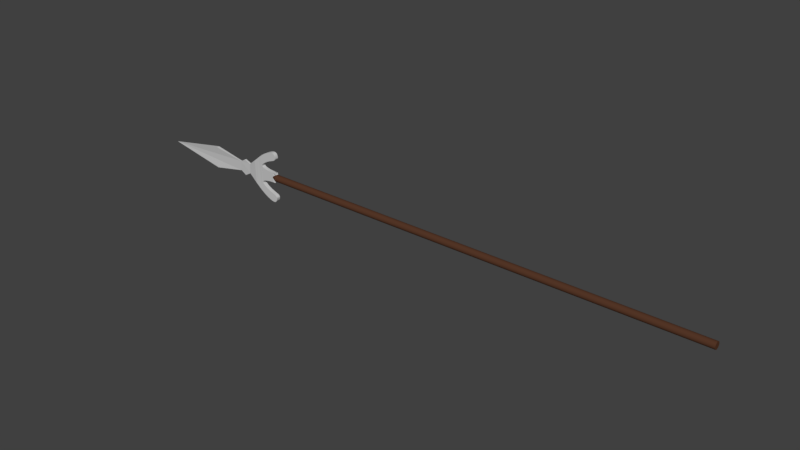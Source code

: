 # Source: LANZA_1.blend  (saved by Blender 2.78.0; exported with 4.5.12 LTS)
import bpy
from mathutils import Matrix  # noqa: F401  (used for matrix-valued properties, if any)

bpy.ops.wm.read_factory_settings(use_empty=True)
scene = bpy.context.scene
scene.name = 'Scene'

# ---- collections
col_collection_5 = bpy.data.collections.new('Collection 5'); scene.collection.children.link(col_collection_5)

# ---- materials (node trees are filled in below, after node groups)
mat_metal = bpy.data.materials.new('metal')
mat_metal.alpha_threshold = 0.0
mat_metal.use_transparent_shadow = False
mat_metal.diffuse_color = (0.5815, 0.5815, 0.5815, 1.0)
mat_metal.roughness = 0.5
mat_madera = bpy.data.materials.new('madera')
mat_madera.alpha_threshold = 0.0
mat_madera.use_transparent_shadow = False
mat_madera.diffuse_color = (0.09272, 0.03836, 0.02074, 1.0)
mat_madera.roughness = 0.5

# ---- material node trees

# ---- world
world_world = bpy.data.worlds.new('World'); scene.world = world_world
world_world.color = (0.05088, 0.05088, 0.05088)
world_world.use_sun_shadow = False
world_world.sun_shadow_jitter_overblur = 0.0
world_world.cycles.sampling_method = 'MANUAL'

# ---- meshes
me_mesh = bpy.data.meshes.new('Mesh')
me_mesh.from_pydata([(-1.361, 1.136, -0.2052), (-1.237, 1.239, -0.2043), (-1.116, 1.34, -0.2029), (-0.9987, 1.44, -0.2011), (-0.8826, 1.538, -0.1991), (-0.767, 1.633, -0.1969), (-0.6507, 1.725, -0.1948), (-0.5328, 1.814, -0.1928), (-0.412, 1.9, -0.191), (-0.2875, 1.981, -0.1896), (-0.158, 2.058, -0.1886), (-0.02248, 2.131, -0.1883), (0.1262, 2.203, -0.1883), (0.2711, 2.268, -0.1883), (0.4109, 2.323, -0.1883), (0.544, 2.366, -0.1883), (0.6688, 2.393, -0.1883), (0.784, 2.403, -0.1883), (0.8879, 2.393, -0.1883), (0.979, 2.361, -0.1883), (1.056, 2.304, -0.1883), (1.117, 2.22, -0.1883), (1.161, 2.107, -0.1883), (1.186, 1.961, -0.1883), (1.177, 1.874, -0.1883), (1.135, 1.802, -0.1883), (1.063, 1.742, -0.1883), (0.9648, 1.688, -0.1883), (0.8429, 1.638, -0.1883), (0.7008, 1.585, -0.1883), (0.5418, 1.528, -0.1883), (0.3691, 1.46, -0.1883), (0.186, 1.378, -0.1883), (-0.004288, 1.279, -0.1883), (-0.1985, 1.156, -0.1883), (-0.3934, 1.007, -0.1883), (-0.4867, 0.9054, -0.1883), (-0.5143, 0.8154, -0.1883), (-0.4831, 0.7369, -0.1883), (-0.3997, 0.6693, -0.1883), (-0.2711, 0.6119, -0.1883), (-0.1042, 0.5641, -0.1883), (0.09427, 0.5254, -0.1883), (0.3175, 0.4951, -0.1883), (0.5585, 0.4725, -0.1883), (0.8106, 0.4572, -0.1883), (1.067, 0.4484, -0.1883), (1.31, 0.0194, -0.03604), (1.309, 0.002891, -0.03604), (1.309, -0.01245, -0.03604), (1.308, -0.02673, -0.03604), (1.308, -0.04006, -0.03604), (1.308, -0.05257, -0.03604), (1.307, -0.06436, -0.03604), (1.307, -0.07554, -0.03604), (1.307, -0.08624, -0.03604), (1.307, -0.09656, -0.03604), (1.308, -0.1066, -0.03604), (1.308, -0.1165, -0.03604), (1.308, -0.1264, -0.03604), (-2.267, -0.4986, -0.09212), (-1.375, -1.132, -0.1783), (-1.251, -1.235, -0.1792), (-1.131, -1.336, -0.1806), (-1.013, -1.436, -0.1824), (-0.897, -1.534, -0.1844), (-0.7813, -1.629, -0.1866), (-0.6651, -1.721, -0.1887), (-0.5471, -1.81, -0.1907), (-0.4264, -1.895, -0.1925), (-0.3018, -1.977, -0.1939), (-0.1723, -2.054, -0.1949), (-0.03684, -2.127, -0.1952), (0.1118, -2.199, -0.1952), (0.2568, -2.264, -0.1952), (0.3965, -2.319, -0.1952), (0.5296, -2.361, -0.1952), (0.6545, -2.389, -0.1952), (0.7696, -2.399, -0.1952), (0.8735, -2.389, -0.1952), (0.9646, -2.357, -0.1952), (1.041, -2.3, -0.1952), (1.103, -2.216, -0.1952), (1.146, -2.102, -0.1952), (1.171, -1.957, -0.1952), (1.163, -1.87, -0.1952), (1.121, -1.798, -0.1952), (1.049, -1.738, -0.1952), (0.9505, -1.684, -0.1952), (0.8285, -1.634, -0.1952), (0.6865, -1.581, -0.1952), (0.5274, -1.524, -0.1952), (0.3548, -1.456, -0.1952), (0.1716, -1.374, -0.1952), (-0.01865, -1.274, -0.1952), (-0.2129, -1.152, -0.1952), (-0.4078, -1.003, -0.1952), (-0.5011, -0.9012, -0.1952), (-0.5287, -0.8113, -0.1952), (-0.4974, -0.7328, -0.1952), (-0.4141, -0.6652, -0.1952), (-0.2855, -0.6078, -0.1952), (-0.1186, -0.56, -0.1952), (0.07991, -0.5213, -0.1952), (0.3031, -0.4909, -0.1952), (0.5441, -0.4684, -0.1952), (0.7962, -0.4531, -0.1952), (1.052, -0.4443, -0.1952), (1.308, -0.1271, -0.03718), (-1.239, 1.239, 0.1614), (-1.119, 1.341, 0.1629), (-1.001, 1.44, 0.1646), (-0.8848, 1.538, 0.1667), (-0.7692, 1.633, 0.1688), (-0.6529, 1.725, 0.1709), (-0.535, 1.814, 0.173), (-0.4143, 1.9, 0.1747), (-0.2897, 1.981, 0.1762), (-0.1602, 2.059, 0.1771), (-0.02471, 2.131, 0.1774), (0.1239, 2.204, 0.1774), (0.2689, 2.269, 0.1774), (0.4087, 2.324, 0.1774), (0.5417, 2.366, 0.1774), (0.6666, 2.393, 0.1774), (0.7817, 2.403, 0.1774), (0.8856, 2.393, 0.1774), (0.9768, 2.361, 0.1774), (1.054, 2.304, 0.1774), (1.115, 2.22, 0.1774), (1.159, 2.107, 0.1774), (1.184, 1.962, 0.1774), (1.175, 1.874, 0.1774), (1.133, 1.803, 0.1774), (1.061, 1.742, 0.1774), (0.9626, 1.689, 0.1774), (0.8407, 1.638, 0.1774), (0.6986, 1.586, 0.1774), (0.5396, 1.528, 0.1774), (0.3669, 1.46, 0.1774), (0.1838, 1.379, 0.1774), (-0.006522, 1.279, 0.1774), (-0.2007, 1.157, 0.1774), (-0.3957, 1.008, 0.1774), (-0.489, 0.9057, 0.1774), (-0.5166, 0.8157, 0.1774), (-0.4853, 0.7372, 0.1774), (-0.4019, 0.6696, 0.1774), (-0.2734, 0.6122, 0.1774), (-0.1064, 0.5644, 0.1774), (0.09204, 0.5257, 0.1774), (0.3152, 0.4954, 0.1774), (0.5563, 0.4728, 0.1774), (0.8083, 0.4575, 0.1774), (1.065, 0.4487, 0.1774), (1.31, 0.01945, 0.02434), (1.309, 0.002941, 0.02434), (1.308, -0.0124, 0.02434), (1.308, -0.02668, 0.02434), (1.307, -0.04001, 0.02434), (1.307, -0.05252, 0.02434), (1.307, -0.06431, 0.02434), (1.307, -0.07549, 0.02434), (1.307, -0.08619, 0.02434), (1.307, -0.09651, 0.02434), (1.307, -0.1066, 0.02434), (1.308, -0.1165, 0.02434), (1.308, -0.1264, 0.02434), (-1.377, -1.132, 0.1875), (-1.253, -1.234, 0.1865), (-1.133, -1.336, 0.1851), (-1.015, -1.436, 0.1833), (-0.8992, -1.533, 0.1813), (-0.7836, -1.628, 0.1792), (-0.6673, -1.721, 0.177), (-0.5494, -1.81, 0.175), (-0.4286, -1.895, 0.1732), (-0.3041, -1.977, 0.1718), (-0.1746, -2.054, 0.1709), (-0.03907, -2.126, 0.1705), (0.1096, -2.199, 0.1705), (0.2545, -2.264, 0.1705), (0.3943, -2.319, 0.1705), (0.5274, -2.361, 0.1705), (0.6522, -2.388, 0.1705), (0.7674, -2.398, 0.1705), (0.8713, -2.388, 0.1705), (0.9624, -2.356, 0.1705), (1.039, -2.3, 0.1705), (1.1, -2.216, 0.1705), (1.144, -2.102, 0.1705), (1.169, -1.957, 0.1705), (1.16, -1.87, 0.1705), (1.119, -1.798, 0.1705), (1.047, -1.738, 0.1705), (0.9482, -1.684, 0.1705), (0.8263, -1.633, 0.1705), (0.6842, -1.581, 0.1705), (0.5252, -1.523, 0.1705), (0.3525, -1.456, 0.1705), (0.1694, -1.374, 0.1705), (-0.02088, -1.274, 0.1705), (-0.2151, -1.152, 0.1705), (-0.41, -1.003, 0.1705), (-0.5033, -0.9009, 0.1705), (-0.5309, -0.811, 0.1705), (-0.4996, -0.7325, 0.1705), (-0.4163, -0.6649, 0.1705), (-0.2877, -0.6075, 0.1705), (-0.1208, -0.5597, 0.1705), (0.07768, -0.521, 0.1705), (0.3009, -0.4906, 0.1705), (0.5419, -0.4681, 0.1705), (0.794, -0.4528, 0.1705), (1.05, -0.444, 0.1705), (1.307, -0.127, 0.0232), (-1.492, 1.032, 0.1602), (-1.363, 1.136, 0.1605), (-2.269, 0.4219, 0.0513), (-1.49, 1.032, -0.2056), (-2.267, -0.4986, 0.07133), (-6.594, 0.9156, 0.1014), (-2.916, -0.8594, 0.05131), (-3.462, -0.545, 0.03273), (-2.916, 0.6842, 0.05131), (-3.462, 0.3698, 0.03273), (-12.45, -0.108, -0.03989), (-6.594, -1.132, 0.1014), (-2.269, 0.4219, -0.1121), (-2.916, 0.6842, -0.1121), (-3.462, 0.3698, -0.08657), (-6.594, 0.9156, -0.1655), (-2.916, -0.8594, -0.1121), (-6.594, -1.132, -0.08102), (-3.462, -0.545, -0.0488)], [], [(90, 91, 198, 197), (51, 50, 158, 159), (0, 219, 216, 217), (91, 92, 199, 198), (52, 51, 159, 160), (1, 0, 217, 109), (92, 93, 200, 199), (53, 52, 160, 161), (2, 1, 109, 110), (93, 94, 201, 200), (54, 53, 161, 162), (3, 2, 110, 111), (94, 95, 202, 201), (55, 54, 162, 163), (4, 3, 111, 112), (95, 96, 203, 202), (56, 55, 163, 164), (5, 4, 112, 113), (96, 97, 204, 203), (57, 56, 164, 165), (6, 5, 113, 114), (97, 98, 205, 204), (58, 57, 165, 166), (7, 6, 114, 115), (98, 99, 206, 205), (59, 58, 166, 167), (8, 7, 115, 116), (99, 100, 207, 206), (9, 8, 116, 117), (100, 101, 208, 207), (10, 9, 117, 118), (101, 102, 209, 208), (11, 10, 118, 119), (102, 103, 210, 209), (12, 11, 119, 120), (103, 104, 211, 210), (13, 12, 120, 121), (104, 105, 212, 211), (14, 13, 121, 122), (105, 106, 213, 212), (15, 14, 122, 123), (106, 107, 214, 213), (16, 15, 123, 124), (107, 108, 215, 214), (17, 16, 124, 125), (219, 228, 218, 216), (18, 17, 125, 126), (108, 59, 167, 215), (19, 18, 126, 127), (20, 19, 127, 128), (60, 61, 168, 220), (21, 20, 128, 129), (61, 62, 169, 168), (22, 21, 129, 130), (62, 63, 170, 169), (23, 22, 130, 131), (63, 64, 171, 170), (24, 23, 131, 132), (64, 65, 172, 171), (25, 24, 132, 133), (65, 66, 173, 172), (26, 25, 133, 134), (66, 67, 174, 173), (27, 26, 134, 135), (67, 68, 175, 174), (28, 27, 135, 136), (68, 69, 176, 175), (29, 28, 136, 137), (69, 70, 177, 176), (30, 29, 137, 138), (70, 71, 178, 177), (31, 30, 138, 139), (71, 72, 179, 178), (32, 31, 139, 140), (72, 73, 180, 179), (33, 32, 140, 141), (73, 74, 181, 180), (34, 33, 141, 142), (74, 75, 182, 181), (35, 34, 142, 143), (75, 76, 183, 182), (36, 35, 143, 144), (76, 77, 184, 183), (37, 36, 144, 145), (77, 78, 185, 184), (38, 37, 145, 146), (78, 79, 186, 185), (39, 38, 146, 147), (79, 80, 187, 186), (40, 39, 147, 148), (80, 81, 188, 187), (41, 40, 148, 149), (81, 82, 189, 188), (42, 41, 149, 150), (82, 83, 190, 189), (43, 42, 150, 151), (83, 84, 191, 190), (44, 43, 151, 152), (84, 85, 192, 191), (45, 44, 152, 153), (85, 86, 193, 192), (46, 45, 153, 154), (86, 87, 194, 193), (47, 46, 154, 155), (87, 88, 195, 194), (48, 47, 155, 156), (88, 89, 196, 195), (49, 48, 156, 157), (89, 90, 197, 196), (50, 49, 157, 158), (222, 223, 234, 232), (223, 227, 233, 234), (227, 226, 233), (218, 228, 229, 224), (218, 228, 60, 220), (224, 229, 230, 225), (225, 230, 231, 221), (221, 231, 226), (220, 222, 232, 60), (230, 229, 228, 60, 232, 234, 233, 226, 231), (224, 225, 221, 226, 227, 223, 222, 220, 218), (7, 8, 9, 10, 11, 12, 13, 14, 15, 16, 17, 18, 19, 20, 21, 22, 23, 24, 25, 26, 27, 28, 29, 30, 31, 32, 33, 34, 35, 36, 37, 38, 39, 40, 41, 42, 43, 44, 45, 154, 46, 47, 108, 107, 106, 105, 104, 103, 102, 101, 100, 99, 98, 97, 96, 95, 94, 93, 92, 91, 90, 89, 88, 87, 86, 85, 84, 83, 82, 81, 80, 79, 78, 77, 76, 75, 74, 73, 72, 71, 70, 69, 68, 67, 66, 65, 64, 63, 62, 61, 60, 228, 219, 0, 1, 2, 3, 4, 5, 6), (109, 217, 216, 218, 220, 168, 169, 170, 171, 172, 173, 174, 175, 176, 177, 178, 179, 180, 181, 182, 183, 184, 185, 186, 187, 188, 189, 190, 191, 192, 193, 194, 195, 196, 197, 198, 199, 200, 201, 202, 203, 204, 205, 206, 207, 208, 209, 210, 211, 212, 213, 214, 215, 155, 154, 153, 152, 151, 150, 149, 148, 147, 146, 145, 144, 143, 142, 141, 140, 139, 138, 137, 136, 135, 134, 133, 132, 131, 130, 129, 128, 127, 126, 125, 124, 123, 122, 121, 120, 119, 118, 117, 116, 115, 114, 113, 112, 111, 110)])
me_mesh.materials.append(mat_metal)
me_mesh.use_remesh_preserve_volume = False
me_mesh.use_remesh_preserve_attributes = False
me_mesh.use_mirror_vertex_groups = False
me_mesh.update()
me_c_rculo = bpy.data.meshes.new('Círculo')
me_c_rculo.from_pydata([(0.0, 1.0, 0.0), (-0.1951, 0.9808, 0.0), (-0.3827, 0.9239, 0.0), (-0.5556, 0.8315, 0.0), (-0.7071, 0.7071, 0.0), (-0.8315, 0.5556, 0.0), (-0.9239, 0.3827, 0.0), (-0.9808, 0.1951, 0.0), (-1.0, 7.55e-08, 0.0), (-0.9808, -0.1951, 0.0), (-0.9239, -0.3827, 0.0), (-0.8315, -0.5556, 0.0), (-0.7071, -0.7071, 0.0), (-0.5556, -0.8315, 0.0), (-0.3827, -0.9239, 0.0), (-0.1951, -0.9808, 0.0), (3.258e-07, -1.0, 0.0), (0.1951, -0.9808, 0.0), (0.3827, -0.9239, 0.0), (0.5556, -0.8315, 0.0), (0.7071, -0.7071, 0.0), (0.8315, -0.5556, 0.0), (0.9239, -0.3827, 0.0), (0.9808, -0.1951, 0.0), (1.0, 9.656e-07, 0.0), (0.9808, 0.1951, 0.0), (0.9239, 0.3827, 0.0), (0.8315, 0.5556, 0.0), (0.7071, 0.7071, 0.0), (0.5556, 0.8315, 0.0), (0.3827, 0.9239, 0.0), (0.1951, 0.9808, 0.0), (0.0, 1.0, -2.0), (-0.1951, 0.9808, -2.0), (-0.3827, 0.9239, -2.0), (-0.5556, 0.8315, -2.0), (-0.7071, 0.7071, -2.0), (-0.8315, 0.5556, -2.0), (-0.9239, 0.3827, -2.0), (-0.9808, 0.1951, -2.0), (-1.0, 7.55e-08, -2.0), (-0.9808, -0.1951, -2.0), (-0.9239, -0.3827, -2.0), (-0.8315, -0.5556, -2.0), (-0.7071, -0.7071, -2.0), (-0.5556, -0.8315, -2.0), (-0.3827, -0.9239, -2.0), (-0.1951, -0.9808, -2.0), (3.258e-07, -1.0, -2.0), (0.1951, -0.9808, -2.0), (0.3827, -0.9239, -2.0), (0.5556, -0.8315, -2.0), (0.7071, -0.7071, -2.0), (0.8315, -0.5556, -2.0), (0.9239, -0.3827, -2.0), (0.9808, -0.1951, -2.0), (1.0, 9.656e-07, -2.0), (0.9808, 0.1951, -2.0), (0.9239, 0.3827, -2.0), (0.8315, 0.5556, -2.0), (0.7071, 0.7071, -2.0), (0.5556, 0.8315, -2.0), (0.3827, 0.9239, -2.0), (0.1951, 0.9808, -2.0), (-0.08121, 0.4083, -2.05), (-6.932e-08, 0.4163, -2.05), (-0.1593, 0.3846, -2.05), (-0.2313, 0.3461, -2.05), (-0.2943, 0.2943, -2.05), (-0.3461, 0.2313, -2.05), (-0.3846, 0.1593, -2.05), (-0.4083, 0.08121, -2.05), (-0.4163, 1.978e-07, -2.05), (-0.4083, -0.08121, -2.05), (-0.3846, -0.1593, -2.05), (-0.3461, -0.2313, -2.05), (-0.2943, -0.2943, -2.05), (-0.2313, -0.3461, -2.05), (-0.1593, -0.3846, -2.05), (-0.08121, -0.4083, -2.05), (6.632e-08, -0.4163, -2.05), (0.08121, -0.4083, -2.05), (0.1593, -0.3846, -2.05), (0.2313, -0.3461, -2.05), (0.2943, -0.2943, -2.05), (0.3461, -0.2313, -2.05), (0.3846, -0.1593, -2.05), (0.4083, -0.08121, -2.05), (0.4163, 5.683e-07, -2.05), (0.4083, 0.08121, -2.05), (0.3846, 0.1593, -2.05), (0.3461, 0.2313, -2.05), (0.2943, 0.2943, -2.05), (0.2313, 0.3461, -2.05), (0.1593, 0.3846, -2.05), (0.08121, 0.4083, -2.05), (-0.08121, 0.4083, -2.05), (-6.932e-08, 0.4163, -2.05), (-0.1593, 0.3846, -2.05), (-0.2313, 0.3461, -2.05), (-0.2943, 0.2943, -2.05), (-0.3461, 0.2313, -2.05), (-0.3846, 0.1593, -2.05), (-0.4083, 0.08121, -2.05), (-0.4163, 1.978e-07, -2.05), (-0.4083, -0.08121, -2.05), (-0.3846, -0.1593, -2.05), (-0.3461, -0.2313, -2.05), (-0.2943, -0.2943, -2.05), (-0.2313, -0.3461, -2.05), (-0.1593, -0.3846, -2.05), (-0.08121, -0.4083, -2.05), (6.632e-08, -0.4163, -2.05), (0.08121, -0.4083, -2.05), (0.1593, -0.3846, -2.05), (0.2313, -0.3461, -2.05), (0.2943, -0.2943, -2.05), (0.3461, -0.2313, -2.05), (0.3846, -0.1593, -2.05), (0.4083, -0.08121, -2.05), (0.4163, 5.683e-07, -2.05), (0.4083, 0.08121, -2.05), (0.3846, 0.1593, -2.05), (0.3461, 0.2313, -2.05), (0.2943, 0.2943, -2.05), (0.2313, 0.3461, -2.05), (0.1593, 0.3846, -2.05), (0.08121, 0.4083, -2.05), (-0.1951, 0.9808, 0.0), (0.0, 1.0, 0.0), (-0.3827, 0.9239, 0.0), (-0.5556, 0.8315, 0.0), (-0.7071, 0.7071, 0.0), (-0.8315, 0.5556, 0.0), (-0.9239, 0.3827, 0.0), (-0.9808, 0.1951, 0.0), (-1.0, 7.55e-08, 0.0), (-0.9808, -0.1951, 0.0), (-0.9239, -0.3827, 0.0), (-0.8315, -0.5556, 0.0), (-0.7071, -0.7071, 0.0), (-0.5556, -0.8315, 0.0), (-0.3827, -0.9239, 0.0), (-0.1951, -0.9808, 0.0), (3.258e-07, -1.0, 0.0), (0.1951, -0.9808, 0.0), (0.3827, -0.9239, 0.0), (0.5556, -0.8315, 0.0), (0.7071, -0.7071, 0.0), (0.8315, -0.5556, 0.0), (0.9239, -0.3827, 0.0), (0.9808, -0.1951, 0.0), (1.0, 9.656e-07, 0.0), (0.9808, 0.1951, 0.0), (0.9239, 0.3827, 0.0), (0.8315, 0.5556, 0.0), (0.7071, 0.7071, 0.0), (0.5556, 0.8315, 0.0), (0.3827, 0.9239, 0.0), (0.1951, 0.9808, 0.0), (-0.1951, 0.9808, 3.241), (0.0, 1.0, 3.241), (-0.3827, 0.9239, 3.241), (-0.5556, 0.8315, 3.241), (-0.7071, 0.7071, 3.241), (-0.8315, 0.5556, 3.241), (-0.9239, 0.3827, 3.241), (-0.9808, 0.1951, 3.241), (-1.0, 7.55e-08, 3.241), (-0.9808, -0.1951, 3.241), (-0.9239, -0.3827, 3.241), (-0.8315, -0.5556, 3.241), (-0.7071, -0.7071, 3.241), (-0.5556, -0.8315, 3.241), (-0.3827, -0.9239, 3.241), (-0.1951, -0.9808, 3.241), (3.258e-07, -1.0, 3.241), (0.1951, -0.9808, 3.241), (0.3827, -0.9239, 3.241), (0.5556, -0.8315, 3.241), (0.7071, -0.7071, 3.241), (0.8315, -0.5556, 3.241), (0.9239, -0.3827, 3.241), (0.9808, -0.1951, 3.241), (1.0, 9.656e-07, 3.241), (0.9808, 0.1951, 3.241), (0.9239, 0.3827, 3.241), (0.8315, 0.5556, 3.241), (0.7071, 0.7071, 3.241), (0.5556, 0.8315, 3.241), (0.3827, 0.9239, 3.241), (0.1951, 0.9808, 3.241), (-0.08121, 0.4083, -2.05), (-6.932e-08, 0.4163, -2.05), (-0.1593, 0.3846, -2.05), (-0.2313, 0.3461, -2.05), (-0.2943, 0.2943, -2.05), (-0.3461, 0.2313, -2.05), (-0.3846, 0.1593, -2.05), (-0.4083, 0.08121, -2.05), (-0.4163, 1.978e-07, -2.05), (-0.4083, -0.08121, -2.05), (-0.3846, -0.1593, -2.05), (-0.3461, -0.2313, -2.05), (-0.2943, -0.2943, -2.05), (-0.2313, -0.3461, -2.05), (-0.1593, -0.3846, -2.05), (-0.08121, -0.4083, -2.05), (6.632e-08, -0.4163, -2.05), (0.08121, -0.4083, -2.05), (0.1593, -0.3846, -2.05), (0.2313, -0.3461, -2.05), (0.2943, -0.2943, -2.05), (0.3461, -0.2313, -2.05), (0.3846, -0.1593, -2.05), (0.4083, -0.08121, -2.05), (0.4163, 5.683e-07, -2.05), (0.4083, 0.08121, -2.05), (0.3846, 0.1593, -2.05), (0.3461, 0.2313, -2.05), (0.2943, 0.2943, -2.05), (0.2313, 0.3461, -2.05), (0.1593, 0.3846, -2.05), (0.08121, 0.4083, -2.05)], [], [(17, 16, 144, 145), (47, 48, 80, 79), (8, 9, 41, 40), (22, 23, 55, 54), (9, 10, 42, 41), (23, 24, 56, 55), (10, 11, 43, 42), (24, 25, 57, 56), (11, 12, 44, 43), (25, 26, 58, 57), (12, 13, 45, 44), (26, 27, 59, 58), (13, 14, 46, 45), (0, 1, 33, 32), (27, 28, 60, 59), (14, 15, 47, 46), (1, 2, 34, 33), (28, 29, 61, 60), (15, 16, 48, 47), (2, 3, 35, 34), (29, 30, 62, 61), (16, 17, 49, 48), (3, 4, 36, 35), (30, 31, 63, 62), (17, 18, 50, 49), (4, 5, 37, 36), (31, 0, 32, 63), (18, 19, 51, 50), (5, 6, 38, 37), (19, 20, 52, 51), (6, 7, 39, 38), (20, 21, 53, 52), (7, 8, 40, 39), (21, 22, 54, 53), (82, 83, 115, 114), (34, 35, 67, 66), (61, 62, 94, 93), (48, 49, 81, 80), (35, 36, 68, 67), (62, 63, 95, 94), (49, 50, 82, 81), (36, 37, 69, 68), (63, 32, 65, 95), (50, 51, 83, 82), (37, 38, 70, 69), (51, 52, 84, 83), (38, 39, 71, 70), (52, 53, 85, 84), (39, 40, 72, 71), (53, 54, 86, 85), (40, 41, 73, 72), (54, 55, 87, 86), (41, 42, 74, 73), (55, 56, 88, 87), (42, 43, 75, 74), (56, 57, 89, 88), (43, 44, 76, 75), (57, 58, 90, 89), (44, 45, 77, 76), (58, 59, 91, 90), (45, 46, 78, 77), (32, 33, 64, 65), (59, 60, 92, 91), (46, 47, 79, 78), (33, 34, 66, 64), (60, 61, 93, 92), (112, 113, 209, 208), (69, 70, 102, 101), (83, 84, 116, 115), (70, 71, 103, 102), (84, 85, 117, 116), (71, 72, 104, 103), (85, 86, 118, 117), (72, 73, 105, 104), (86, 87, 119, 118), (73, 74, 106, 105), (87, 88, 120, 119), (74, 75, 107, 106), (88, 89, 121, 120), (75, 76, 108, 107), (89, 90, 122, 121), (76, 77, 109, 108), (90, 91, 123, 122), (77, 78, 110, 109), (65, 64, 96, 97), (91, 92, 124, 123), (78, 79, 111, 110), (64, 66, 98, 96), (92, 93, 125, 124), (79, 80, 112, 111), (66, 67, 99, 98), (93, 94, 126, 125), (80, 81, 113, 112), (67, 68, 100, 99), (94, 95, 127, 126), (81, 82, 114, 113), (68, 69, 101, 100), (95, 65, 97, 127), (154, 153, 185, 186), (4, 3, 131, 132), (31, 30, 158, 159), (18, 17, 145, 146), (5, 4, 132, 133), (0, 31, 159, 129), (19, 18, 146, 147), (6, 5, 133, 134), (20, 19, 147, 148), (7, 6, 134, 135), (21, 20, 148, 149), (8, 7, 135, 136), (22, 21, 149, 150), (9, 8, 136, 137), (23, 22, 150, 151), (10, 9, 137, 138), (24, 23, 151, 152), (11, 10, 138, 139), (25, 24, 152, 153), (12, 11, 139, 140), (26, 25, 153, 154), (13, 12, 140, 141), (27, 26, 154, 155), (14, 13, 141, 142), (1, 0, 129, 128), (28, 27, 155, 156), (15, 14, 142, 143), (2, 1, 128, 130), (29, 28, 156, 157), (16, 15, 143, 144), (3, 2, 130, 131), (30, 29, 157, 158), (160, 161, 191, 190, 189, 188, 187, 186, 185, 184, 183, 182, 181, 180, 179, 178, 177, 176, 175, 174, 173, 172, 171, 170, 169, 168, 167, 166, 165, 164, 163, 162), (141, 140, 172, 173), (155, 154, 186, 187), (142, 141, 173, 174), (128, 129, 161, 160), (156, 155, 187, 188), (143, 142, 174, 175), (130, 128, 160, 162), (157, 156, 188, 189), (144, 143, 175, 176), (131, 130, 162, 163), (158, 157, 189, 190), (145, 144, 176, 177), (132, 131, 163, 164), (159, 158, 190, 191), (146, 145, 177, 178), (133, 132, 164, 165), (129, 159, 191, 161), (147, 146, 178, 179), (134, 133, 165, 166), (148, 147, 179, 180), (135, 134, 166, 167), (149, 148, 180, 181), (136, 135, 167, 168), (150, 149, 181, 182), (137, 136, 168, 169), (151, 150, 182, 183), (138, 137, 169, 170), (152, 151, 183, 184), (139, 138, 170, 171), (153, 152, 184, 185), (140, 139, 171, 172), (192, 194, 195, 196, 197, 198, 199, 200, 201, 202, 203, 204, 205, 206, 207, 208, 209, 210, 211, 212, 213, 214, 215, 216, 217, 218, 219, 220, 221, 222, 223, 193), (99, 100, 196, 195), (126, 127, 223, 222), (113, 114, 210, 209), (100, 101, 197, 196), (127, 97, 193, 223), (114, 115, 211, 210), (101, 102, 198, 197), (115, 116, 212, 211), (102, 103, 199, 198), (116, 117, 213, 212), (103, 104, 200, 199), (117, 118, 214, 213), (104, 105, 201, 200), (118, 119, 215, 214), (105, 106, 202, 201), (119, 120, 216, 215), (106, 107, 203, 202), (120, 121, 217, 216), (107, 108, 204, 203), (121, 122, 218, 217), (108, 109, 205, 204), (122, 123, 219, 218), (109, 110, 206, 205), (97, 96, 192, 193), (123, 124, 220, 219), (110, 111, 207, 206), (96, 98, 194, 192), (124, 125, 221, 220), (111, 112, 208, 207), (98, 99, 195, 194), (125, 126, 222, 221)])
me_c_rculo.materials.append(mat_madera)
me_c_rculo.use_remesh_preserve_volume = False
me_c_rculo.use_remesh_preserve_attributes = False
me_c_rculo.use_mirror_vertex_groups = False
me_c_rculo.update()

# ---- objects
ob_curva_b_zier = bpy.data.objects.new('Curva Bézier', me_mesh)
ob_c_rculo = bpy.data.objects.new('Círculo', me_c_rculo)

# ---- transforms, parenting, visibility, modifiers, constraints
ob_curva_b_zier.location = (-0.7668, 3.809, 0.0006297)
ob_curva_b_zier.rotation_euler = (1.571, -0.0, 0.0)
ob_curva_b_zier.scale = (0.01919, 0.01919, 0.01919)
ob_curva_b_zier.lineart.crease_threshold = 0.0
ob_c_rculo.location = (-0.4355, 3.808, 0.0009355)
ob_c_rculo.rotation_euler = (-0.0, 1.571, 0.0)
ob_c_rculo.scale = (0.006167, 0.006167, 0.1543)
ob_c_rculo.lineart.crease_threshold = 0.0

# ---- collection membership
col_collection_5.objects.link(ob_curva_b_zier)
col_collection_5.objects.link(ob_c_rculo)

# ---- scene / render settings (as saved in the file)
scene.frame_start = 1; scene.frame_end = 250; scene.frame_set(1)
scene.render.engine = 'BLENDER_EEVEE_NEXT'
scene.render.dither_intensity = 0.0
scene.cycles.use_denoising = False
scene.cycles.samples = 128
scene.cycles.sampling_pattern = 'TABULATED_SOBOL'
scene.cycles.light_sampling_threshold = 0.0
scene.cycles.use_adaptive_sampling = False
scene.cycles.use_light_tree = False
scene.cycles.blur_glossy = 0.0
scene.cycles.sample_clamp_indirect = 0.0
scene.view_settings.view_transform = 'Standard'
bpy.context.view_layer.update()

# ---- added for rendering (the .blend has no active camera and no usable light): camera, sun
cam_auto = bpy.data.cameras.new('AutoCamera')
cam_auto.lens = 50.0
cam_auto.sensor_width = 36.0
cam_auto.clip_end = 1000.0
ob_auto_camera = bpy.data.objects.new('AutoCamera', cam_auto)
scene.collection.objects.link(ob_auto_camera)
ob_auto_camera.location = (0.523432, 2.61537, 0.795934)
ob_auto_camera.rotation_euler = (1.09748, -7.21219e-08, 0.694738)
scene.camera = ob_auto_camera
light_auto_sun = bpy.data.lights.new('AutoSun', 'SUN')
light_auto_sun.energy = 3.0
light_auto_sun.angle = 0.0523599
ob_auto_sun = bpy.data.objects.new('AutoSun', light_auto_sun)
scene.collection.objects.link(ob_auto_sun)
ob_auto_sun.rotation_euler = (0.872665, 0.174533, 0.523599)
bpy.context.view_layer.update()

